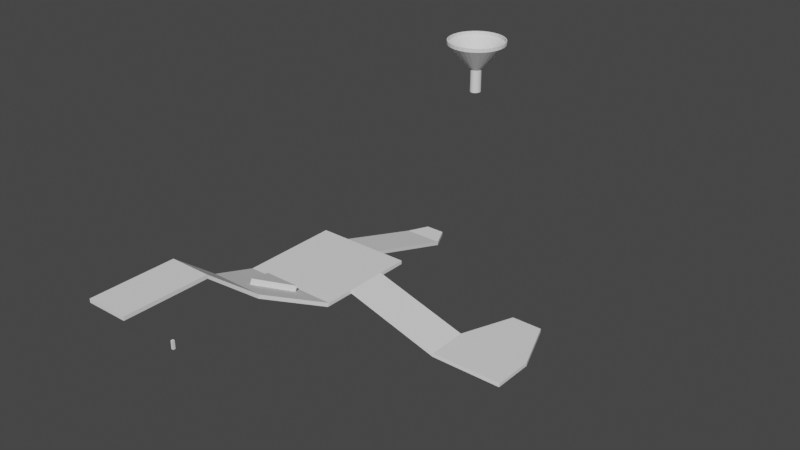 # Source: course.blend  (saved by Blender 3.3.6; exported with 4.5.12 LTS)
import bpy
from mathutils import Matrix  # noqa: F401  (used for matrix-valued properties, if any)

bpy.ops.wm.read_factory_settings(use_empty=True)
scene = bpy.context.scene
scene.name = 'Scene'

# ---- collections
col_collection = bpy.data.collections.new('Collection'); scene.collection.children.link(col_collection)
col_collection_2 = bpy.data.collections.new('Collection 2'); scene.collection.children.link(col_collection_2)

# ---- world
world_world = bpy.data.worlds.new('World'); scene.world = world_world
world_world.use_nodes = True; world_world.node_tree.nodes.clear()
_N = world_world.node_tree.nodes; _L = world_world.node_tree.links
n0 = _N.new('ShaderNodeOutputWorld'); n0.name = 'World Output'; n0.location = (300, 300)
n1 = _N.new('ShaderNodeBackground'); n1.name = 'Background'; n1.location = (10, 300)
n1.inputs[0].default_value = (0.05088, 0.05088, 0.05088, 1.0)
_L.new(n1.outputs[0], n0.inputs[0])
n0.is_active_output = True
world_world.color = (0.05088, 0.05088, 0.05088)
world_world.use_sun_shadow = False
world_world.sun_shadow_jitter_overblur = 0.0

# ---- meshes
me_cube_001 = bpy.data.meshes.new('Cube.001')
me_cube_001.from_pydata([(-1.627, -3.879, 21.47), (-1.627, -3.879, 23.47), (1.775, -3.879, 21.47), (1.775, -3.879, 23.47), (-2.188, -1.329, 0.9367), (2.337, -1.329, 0.9367), (-3.926, 2.062, -14.88), (4.074, 2.062, -14.88), (-2.188, -1.245, 2.749), (2.337, -1.245, 2.749), (-3.926, 2.147, -13.06), (4.074, 2.147, -13.06), (-3.926, 7.609, -14.89), (-3.926, 7.609, -12.89), (4.074, 7.609, -14.89), (4.074, 7.609, -12.89)], [], [(0, 1, 8, 4), (9, 5, 7, 11), (3, 2, 5, 9), (2, 0, 4, 5), (1, 3, 9, 8), (6, 10, 13, 12), (5, 4, 6, 7), (10, 11, 15, 13), (4, 8, 10, 6), (9, 11, 10, 8), (7, 6, 12, 14), (13, 15, 14, 12), (7, 14, 15, 11)])
_uv = me_cube_001.uv_layers.new(name='UVMap')
_uv.uv.foreach_set('vector', [0.375, 0.25, 0.625, 0.25, 0.625, 0.25, 0.375, 0.25, 0.625, 0.5, 0.375, 0.5, 0.375, 0.5, 0.625, 0.5, 0.625, 0.5, 0.375, 0.5, 0.375, 0.5, 0.625, 0.5, 0.375, 0.5, 0.125, 0.5, 0.125, 0.5, 0.375, 0.5, 0.875, 0.5, 0.625, 0.5, 0.625, 0.5, 0.875, 0.5, 0.375, 0.25, 0.625, 0.25, 0.625, 0.25, 0.375, 0.25, 0.375, 0.5, 0.125, 0.5, 0.125, 0.5, 0.375, 0.5, 0.875, 0.5, 0.625, 0.5, 0.625, 0.5, 0.875, 0.5, 0.375, 0.25, 0.625, 0.25, 0.625, 0.25, 0.375, 0.25, 0.625, 0.5, 0.625, 0.5, 0.875, 0.5, 0.625, 0.25, 0.375, 0.5, 0.125, 0.5, 0.125, 0.5, 0.375, 0.5, 0.625, 0.25, 0.625, 0.5, 0.375, 0.5, 0.375, 0.25, 0.375, 0.5, 0.375, 0.5, 0.625, 0.5, 0.625, 0.5])
me_cube_001.update()
me_cube_004 = bpy.data.meshes.new('Cube.004')
me_cube_004.from_pydata([(-0.03553, -0.8047, 2.338), (0.03553, -0.8047, 2.338), (-1.159, 0.6963, -4.661), (1.159, 0.6963, -4.661), (0.03553, -0.6963, 4.661), (-0.03553, -0.6963, 4.661), (-1.159, 0.8047, -2.338), (1.159, 0.8047, -2.338)], [], [(2, 0, 5, 6), (4, 7, 6, 5), (3, 2, 6, 7), (1, 3, 7, 4), (0, 1, 4, 5)])
_uv = me_cube_004.uv_layers.new(name='UVMap')
_uv.uv.foreach_set('vector', [0.868, 0.5, 0.8592, 0.5, 0.8592, 0.5, 0.868, 0.5, 0.6408, 0.5, 0.632, 0.5, 0.868, 0.5, 0.8592, 0.5, 0.632, 0.5, 0.868, 0.5, 0.868, 0.5, 0.632, 0.5, 0.6408, 0.5, 0.632, 0.5, 0.632, 0.5, 0.6408, 0.5, 0.8592, 0.5, 0.6408, 0.5, 0.6408, 0.5, 0.8592, 0.5])
me_cube_004.update()
me_cube_005 = bpy.data.meshes.new('Cube.005')
me_cube_005.from_pydata([(-1.6, -2.564, 6.692), (-1.6, -2.564, 8.692), (1.6, -2.564, 6.692), (1.6, -2.564, 8.692), (1.6, 2.564, -6.692), (1.6, 2.564, -8.692), (-1.6, 2.564, -6.692), (-1.6, 2.564, -8.692), (0.7928, 3.674, -6.692), (0.7928, 3.674, -8.692), (-0.7928, 3.674, -6.692), (-0.7928, 3.674, -8.692)], [], [(2, 0, 7, 5), (3, 2, 5, 4), (0, 1, 6, 7), (1, 3, 4, 6), (7, 6, 10, 11), (9, 11, 10, 8), (6, 4, 8, 10), (5, 7, 11, 9), (4, 5, 9, 8)])
_uv = me_cube_005.uv_layers.new(name='UVMap')
_uv.uv.foreach_set('vector', [0.375, 0.5, 0.125, 0.5, 0.125, 0.5, 0.375, 0.5, 0.625, 0.5, 0.375, 0.5, 0.375, 0.5, 0.625, 0.5, 0.375, 0.25, 0.625, 0.25, 0.625, 0.25, 0.375, 0.25, 0.875, 0.5, 0.625, 0.5, 0.625, 0.5, 0.875, 0.5, 0.375, 0.25, 0.625, 0.25, 0.625, 0.25, 0.375, 0.25, 0.375, 0.5, 0.125, 0.5, 0.625, 0.25, 0.625, 0.5, 0.875, 0.5, 0.625, 0.5, 0.625, 0.5, 0.875, 0.5, 0.375, 0.5, 0.125, 0.5, 0.125, 0.5, 0.375, 0.5, 0.625, 0.5, 0.375, 0.5, 0.375, 0.5, 0.625, 0.5])
me_cube_005.update()
me_cube_006 = bpy.data.meshes.new('Cube.006')
me_cube_006.from_pydata([(-3.846, -1.118, 6.746), (-3.846, -1.084, 8.559), (-3.846, 1.101, 6.732), (-3.846, 1.101, 8.732), (3.846, -1.084, -6.826), (3.846, -1.118, -8.638), (3.846, 1.101, -6.653), (3.846, 1.101, -8.653), (9.615, -1.084, -6.826), (9.615, -1.118, -8.638), (9.615, 1.101, -6.653), (9.615, 1.101, -8.653), (5.499, 3.953, -6.653), (5.499, 3.953, -8.653), (7.963, 3.953, -6.653), (7.963, 3.953, -8.653)], [], [(3, 1, 4, 6), (5, 7, 11, 9), (2, 3, 6, 7), (1, 0, 5, 4), (0, 2, 7, 5), (8, 9, 11, 10), (4, 5, 9, 8), (6, 4, 8, 10), (6, 10, 14, 12), (13, 12, 14, 15), (10, 11, 15, 14), (7, 6, 12, 13), (11, 7, 13, 15)])
_uv = me_cube_006.uv_layers.new(name='UVMap')
_uv.uv.foreach_set('vector', [0.625, 0.5, 0.625, 0.5, 0.625, 0.5, 0.625, 0.5, 0.375, 0.5, 0.375, 0.5, 0.375, 0.5, 0.375, 0.5, 0.375, 0.5, 0.625, 0.5, 0.625, 0.5, 0.375, 0.5, 0.625, 0.5, 0.375, 0.5, 0.375, 0.5, 0.625, 0.5, 0.375, 0.5, 0.375, 0.5, 0.375, 0.5, 0.375, 0.5, 0.625, 0.5, 0.375, 0.5, 0.375, 0.5, 0.625, 0.5, 0.625, 0.5, 0.375, 0.5, 0.375, 0.5, 0.625, 0.5, 0.625, 0.5, 0.625, 0.5, 0.625, 0.5, 0.625, 0.5, 0.625, 0.5, 0.625, 0.5, 0.625, 0.5, 0.625, 0.5, 0.375, 0.5, 0.625, 0.5, 0.625, 0.5, 0.375, 0.5, 0.625, 0.5, 0.375, 0.5, 0.375, 0.5, 0.625, 0.5, 0.375, 0.5, 0.625, 0.5, 0.625, 0.5, 0.375, 0.5, 0.375, 0.5, 0.375, 0.5, 0.375, 0.5, 0.375, 0.5])
me_cube_006.update()
me_cube_007 = bpy.data.meshes.new('Cube.007')
me_cube_007.from_pydata([(-1.701, -2.269, -1.0), (-1.701, -2.269, 1.0), (-1.701, 2.269, -1.0), (-1.701, 2.269, 1.0), (1.701, -2.269, -1.0), (1.701, -2.269, 1.0), (1.701, 2.269, -1.0), (1.701, 2.269, 1.0)], [], [(0, 1, 3, 2), (6, 7, 5, 4), (4, 5, 1, 0), (2, 6, 4, 0), (7, 3, 1, 5)])
_uv = me_cube_007.uv_layers.new(name='UVMap')
_uv.uv.foreach_set('vector', [0.375, 0.0, 0.625, 0.0, 0.625, 0.25, 0.375, 0.25, 0.375, 0.5, 0.625, 0.5, 0.625, 0.75, 0.375, 0.75, 0.375, 0.75, 0.625, 0.75, 0.625, 1.0, 0.375, 1.0, 0.125, 0.5, 0.375, 0.5, 0.375, 0.75, 0.125, 0.75, 0.625, 0.5, 0.875, 0.5, 0.875, 0.75, 0.625, 0.75])
me_cube_007.update()
me_cube_009 = bpy.data.meshes.new('Cube.009')
me_cube_009.from_pydata([(-2.682e-08, 1.624, 19.68), (-2.682e-08, 1.624, 21.63), (0.4752, 1.593, 19.68), (0.4752, 1.593, 21.63), (0.9321, 1.5, 19.68), (0.9321, 1.5, 21.63), (1.353, 1.35, 19.68), (1.353, 1.35, 21.63), (1.722, 1.148, 19.68), (1.722, 1.148, 21.63), (2.025, 0.9021, 19.68), (2.025, 0.9021, 21.63), (2.25, 0.6214, 19.68), (2.25, 0.6214, 21.63), (2.389, 0.3168, 19.68), (2.389, 0.3168, 21.63), (2.436, 1.192e-06, 19.68), (2.436, 1.192e-06, 21.63), (2.389, -0.3168, 19.68), (2.389, -0.3168, 21.63), (2.25, -0.6214, 19.68), (2.25, -0.6214, 21.63), (2.025, -0.9021, 19.68), (2.025, -0.9021, 21.63), (1.722, -1.148, 19.68), (1.722, -1.148, 21.63), (1.353, -1.35, 19.68), (1.353, -1.35, 21.63), (0.9321, -1.5, 19.68), (0.9321, -1.5, 21.63), (0.4752, -1.593, 19.68), (0.4752, -1.593, 21.63), (-2.682e-08, -1.624, 19.68), (-2.682e-08, -1.624, 21.63), (-0.4752, -1.593, 19.68), (-0.4752, -1.593, 21.63), (-0.9321, -1.5, 19.68), (-0.9321, -1.5, 21.63), (-1.353, -1.35, 19.68), (-1.353, -1.35, 21.63), (-1.722, -1.148, 19.68), (-1.722, -1.148, 21.63), (-2.025, -0.9021, 19.68), (-2.025, -0.9021, 21.63), (-2.25, -0.6214, 19.68), (-2.25, -0.6214, 21.63), (-2.389, -0.3168, 19.68), (-2.389, -0.3168, 21.63), (-2.436, 1.192e-06, 19.68), (-2.436, 1.192e-06, 21.63), (-2.389, 0.3168, 19.68), (-2.389, 0.3168, 21.63), (-2.25, 0.6214, 19.68), (-2.25, 0.6214, 21.63), (-2.025, 0.9021, 19.68), (-2.025, 0.9021, 21.63), (-1.722, 1.148, 19.68), (-1.722, 1.148, 21.63), (-1.353, 1.35, 19.68), (-1.353, 1.35, 21.63), (-0.9321, 1.5, 19.68), (-0.9321, 1.5, 21.63), (-0.4752, 1.593, 19.68), (-0.4752, 1.593, 21.63), (-1.219e-07, 0.2634, 4.779), (0.07709, 0.2584, 4.779), (0.1512, 0.2434, 4.779), (0.2195, 0.219, 4.779), (0.2794, 0.1863, 4.779), (0.3285, 0.1463, 4.779), (0.3651, 0.1008, 4.779), (0.3875, 0.05139, 4.779), (0.3951, -1.868e-06, 4.779), (0.3875, -0.05139, 4.779), (0.3651, -0.1008, 4.779), (0.3285, -0.1464, 4.779), (0.2794, -0.1863, 4.779), (0.2195, -0.219, 4.779), (0.1512, -0.2434, 4.779), (0.07709, -0.2584, 4.779), (-1.219e-07, -0.2634, 4.779), (-0.07709, -0.2584, 4.779), (-0.1512, -0.2434, 4.779), (-0.2195, -0.219, 4.779), (-0.2794, -0.1863, 4.779), (-0.3285, -0.1464, 4.779), (-0.3651, -0.1008, 4.779), (-0.3875, -0.05139, 4.779), (-0.3951, -1.868e-06, 4.779), (-0.3875, 0.05139, 4.779), (-0.3651, 0.1008, 4.779), (-0.3285, 0.1463, 4.779), (-0.2794, 0.1863, 4.779), (-0.2195, 0.219, 4.779), (-0.1512, 0.2434, 4.779), (-0.07709, 0.2584, 4.779), (3.057e-07, 0.2634, -8.393), (0.07709, 0.2584, -8.393), (0.1512, 0.2434, -8.393), (0.2195, 0.219, -8.393), (0.2794, 0.1863, -8.393), (0.3285, 0.1463, -8.393), (0.3651, 0.1008, -8.393), (0.3875, 0.05139, -8.393), (0.3951, -1.868e-06, -8.393), (0.3875, -0.05139, -8.393), (0.3651, -0.1008, -8.393), (0.3285, -0.1464, -8.393), (0.2794, -0.1863, -8.393), (0.2195, -0.219, -8.393), (0.1512, -0.2434, -8.393), (0.07709, -0.2584, -8.393), (3.057e-07, -0.2634, -8.393), (-0.07709, -0.2584, -8.393), (-0.1512, -0.2434, -8.393), (-0.2195, -0.219, -8.393), (-0.2794, -0.1863, -8.393), (-0.3285, -0.1464, -8.393), (-0.3651, -0.1008, -8.393), (-0.3875, -0.05139, -8.393), (-0.3951, -1.868e-06, -8.393), (-0.3875, 0.05139, -8.393), (-0.3651, 0.1008, -8.393), (-0.3285, 0.1463, -8.393), (-0.2794, 0.1863, -8.393), (-0.2195, 0.219, -8.393), (-0.1512, 0.2434, -8.393), (-0.07709, 0.2584, -8.393)], [], [(0, 1, 3, 2), (2, 3, 5, 4), (4, 5, 7, 6), (6, 7, 9, 8), (8, 9, 11, 10), (10, 11, 13, 12), (12, 13, 15, 14), (14, 15, 17, 16), (16, 17, 19, 18), (18, 19, 21, 20), (20, 21, 23, 22), (22, 23, 25, 24), (24, 25, 27, 26), (26, 27, 29, 28), (28, 29, 31, 30), (30, 31, 33, 32), (32, 33, 35, 34), (34, 35, 37, 36), (36, 37, 39, 38), (38, 39, 41, 40), (40, 41, 43, 42), (42, 43, 45, 44), (44, 45, 47, 46), (46, 47, 49, 48), (48, 49, 51, 50), (50, 51, 53, 52), (52, 53, 55, 54), (54, 55, 57, 56), (56, 57, 59, 58), (58, 59, 61, 60), (66, 67, 99, 98), (60, 61, 63, 62), (62, 63, 1, 0), (4, 6, 67, 66), (22, 24, 76, 75), (40, 42, 85, 84), (58, 60, 94, 93), (14, 16, 72, 71), (32, 34, 81, 80), (50, 52, 90, 89), (6, 8, 68, 67), (24, 26, 77, 76), (42, 44, 86, 85), (60, 62, 95, 94), (16, 18, 73, 72), (34, 36, 82, 81), (52, 54, 91, 90), (8, 10, 69, 68), (26, 28, 78, 77), (44, 46, 87, 86), (0, 2, 65, 64), (62, 0, 64, 95), (18, 20, 74, 73), (36, 38, 83, 82), (54, 56, 92, 91), (10, 12, 70, 69), (28, 30, 79, 78), (46, 48, 88, 87), (2, 4, 66, 65), (20, 22, 75, 74), (38, 40, 84, 83), (56, 58, 93, 92), (12, 14, 71, 70), (30, 32, 80, 79), (48, 50, 89, 88), (93, 94, 126, 125), (80, 81, 113, 112), (67, 68, 100, 99), (94, 95, 127, 126), (81, 82, 114, 113), (68, 69, 101, 100), (95, 64, 96, 127), (82, 83, 115, 114), (69, 70, 102, 101), (83, 84, 116, 115), (70, 71, 103, 102), (84, 85, 117, 116), (71, 72, 104, 103), (85, 86, 118, 117), (72, 73, 105, 104), (86, 87, 119, 118), (73, 74, 106, 105), (87, 88, 120, 119), (74, 75, 107, 106), (88, 89, 121, 120), (75, 76, 108, 107), (89, 90, 122, 121), (76, 77, 109, 108), (90, 91, 123, 122), (77, 78, 110, 109), (64, 65, 97, 96), (91, 92, 124, 123), (78, 79, 111, 110), (65, 66, 98, 97), (92, 93, 125, 124), (79, 80, 112, 111)])
_uv = me_cube_009.uv_layers.new(name='UVMap')
_uv.uv.foreach_set('vector', [1.0, 0.5, 1.0, 1.0, 0.9688, 1.0, 0.9688, 0.5, 0.9688, 0.5, 0.9688, 1.0, 0.9375, 1.0, 0.9375, 0.5, 0.9375, 0.5, 0.9375, 1.0, 0.9062, 1.0, 0.9062, 0.5, 0.9062, 0.5, 0.9062, 1.0, 0.875, 1.0, 0.875, 0.5, 0.875, 0.5, 0.875, 1.0, 0.8438, 1.0, 0.8438, 0.5, 0.8438, 0.5, 0.8438, 1.0, 0.8125, 1.0, 0.8125, 0.5, 0.8125, 0.5, 0.8125, 1.0, 0.7812, 1.0, 0.7812, 0.5, 0.7812, 0.5, 0.7812, 1.0, 0.75, 1.0, 0.75, 0.5, 0.75, 0.5, 0.75, 1.0, 0.7188, 1.0, 0.7188, 0.5, 0.7188, 0.5, 0.7188, 1.0, 0.6875, 1.0, 0.6875, 0.5, 0.6875, 0.5, 0.6875, 1.0, 0.6562, 1.0, 0.6562, 0.5, 0.6562, 0.5, 0.6562, 1.0, 0.625, 1.0, 0.625, 0.5, 0.625, 0.5, 0.625, 1.0, 0.5938, 1.0, 0.5938, 0.5, 0.5938, 0.5, 0.5938, 1.0, 0.5625, 1.0, 0.5625, 0.5, 0.5625, 0.5, 0.5625, 1.0, 0.5312, 1.0, 0.5312, 0.5, 0.5312, 0.5, 0.5312, 1.0, 0.5, 1.0, 0.5, 0.5, 0.5, 0.5, 0.5, 1.0, 0.4688, 1.0, 0.4688, 0.5, 0.4688, 0.5, 0.4688, 1.0, 0.4375, 1.0, 0.4375, 0.5, 0.4375, 0.5, 0.4375, 1.0, 0.4062, 1.0, 0.4062, 0.5, 0.4062, 0.5, 0.4062, 1.0, 0.375, 1.0, 0.375, 0.5, 0.375, 0.5, 0.375, 1.0, 0.3438, 1.0, 0.3438, 0.5, 0.3438, 0.5, 0.3438, 1.0, 0.3125, 1.0, 0.3125, 0.5, 0.3125, 0.5, 0.3125, 1.0, 0.2812, 1.0, 0.2812, 0.5, 0.2812, 0.5, 0.2812, 1.0, 0.25, 1.0, 0.25, 0.5, 0.25, 0.5, 0.25, 1.0, 0.2188, 1.0, 0.2188, 0.5, 0.2188, 0.5, 0.2188, 1.0, 0.1875, 1.0, 0.1875, 0.5, 0.1875, 0.5, 0.1875, 1.0, 0.1562, 1.0, 0.1562, 0.5, 0.1562, 0.5, 0.1562, 1.0, 0.125, 1.0, 0.125, 0.5, 0.125, 0.5, 0.125, 1.0, 0.09375, 1.0, 0.09375, 0.5, 0.09375, 0.5, 0.09375, 1.0, 0.0625, 1.0, 0.0625, 0.5, 0.9375, 0.5, 0.9062, 0.5, 0.9062, 0.5, 0.9375, 0.5, 0.0625, 0.5, 0.0625, 1.0, 0.03125, 1.0, 0.03125, 0.5, 0.03125, 0.5, 0.03125, 1.0, 0.0, 1.0, 0.0, 0.5, 0.9375, 0.5, 0.9062, 0.5, 0.9062, 0.5, 0.9375, 0.5, 0.6562, 0.5, 0.625, 0.5, 0.625, 0.5, 0.6562, 0.5, 0.375, 0.5, 0.3438, 0.5, 0.3438, 0.5, 0.375, 0.5, 0.09375, 0.5, 0.0625, 0.5, 0.0625, 0.5, 0.09375, 0.5, 0.7812, 0.5, 0.75, 0.5, 0.75, 0.5, 0.7812, 0.5, 0.5, 0.5, 0.4688, 0.5, 0.4688, 0.5, 0.5, 0.5, 0.2188, 0.5, 0.1875, 0.5, 0.1875, 0.5, 0.2188, 0.5, 0.9062, 0.5, 0.875, 0.5, 0.875, 0.5, 0.9062, 0.5, 0.625, 0.5, 0.5938, 0.5, 0.5938, 0.5, 0.625, 0.5, 0.3438, 0.5, 0.3125, 0.5, 0.3125, 0.5, 0.3438, 0.5, 0.0625, 0.5, 0.03125, 0.5, 0.03125, 0.5, 0.0625, 0.5, 0.75, 0.5, 0.7188, 0.5, 0.7188, 0.5, 0.75, 0.5, 0.4688, 0.5, 0.4375, 0.5, 0.4375, 0.5, 0.4688, 0.5, 0.1875, 0.5, 0.1562, 0.5, 0.1562, 0.5, 0.1875, 0.5, 0.875, 0.5, 0.8438, 0.5, 0.8438, 0.5, 0.875, 0.5, 0.5938, 0.5, 0.5625, 0.5, 0.5625, 0.5, 0.5938, 0.5, 0.3125, 0.5, 0.2812, 0.5, 0.2812, 0.5, 0.3125, 0.5, 1.0, 0.5, 0.9688, 0.5, 0.9688, 0.5, 1.0, 0.5, 0.03125, 0.5, 0.0, 0.5, 0.0, 0.5, 0.03125, 0.5, 0.7188, 0.5, 0.6875, 0.5, 0.6875, 0.5, 0.7188, 0.5, 0.4375, 0.5, 0.4062, 0.5, 0.4062, 0.5, 0.4375, 0.5, 0.1562, 0.5, 0.125, 0.5, 0.125, 0.5, 0.1562, 0.5, 0.8438, 0.5, 0.8125, 0.5, 0.8125, 0.5, 0.8438, 0.5, 0.5625, 0.5, 0.5312, 0.5, 0.5312, 0.5, 0.5625, 0.5, 0.2812, 0.5, 0.25, 0.5, 0.25, 0.5, 0.2812, 0.5, 0.9688, 0.5, 0.9375, 0.5, 0.9375, 0.5, 0.9688, 0.5, 0.6875, 0.5, 0.6562, 0.5, 0.6562, 0.5, 0.6875, 0.5, 0.4062, 0.5, 0.375, 0.5, 0.375, 0.5, 0.4062, 0.5, 0.125, 0.5, 0.09375, 0.5, 0.09375, 0.5, 0.125, 0.5, 0.8125, 0.5, 0.7812, 0.5, 0.7812, 0.5, 0.8125, 0.5, 0.5312, 0.5, 0.5, 0.5, 0.5, 0.5, 0.5312, 0.5, 0.25, 0.5, 0.2188, 0.5, 0.2188, 0.5, 0.25, 0.5, 0.09375, 0.5, 0.0625, 0.5, 0.0625, 0.5, 0.09375, 0.5, 0.5, 0.5, 0.4688, 0.5, 0.4688, 0.5, 0.5, 0.5, 0.9062, 0.5, 0.875, 0.5, 0.875, 0.5, 0.9062, 0.5, 0.0625, 0.5, 0.03125, 0.5, 0.03125, 0.5, 0.0625, 0.5, 0.4688, 0.5, 0.4375, 0.5, 0.4375, 0.5, 0.4688, 0.5, 0.875, 0.5, 0.8438, 0.5, 0.8438, 0.5, 0.875, 0.5, 0.03125, 0.5, 0.0, 0.5, 0.0, 0.5, 0.03125, 0.5, 0.4375, 0.5, 0.4062, 0.5, 0.4062, 0.5, 0.4375, 0.5, 0.8438, 0.5, 0.8125, 0.5, 0.8125, 0.5, 0.8438, 0.5, 0.4062, 0.5, 0.375, 0.5, 0.375, 0.5, 0.4062, 0.5, 0.8125, 0.5, 0.7812, 0.5, 0.7812, 0.5, 0.8125, 0.5, 0.375, 0.5, 0.3438, 0.5, 0.3438, 0.5, 0.375, 0.5, 0.7812, 0.5, 0.75, 0.5, 0.75, 0.5, 0.7812, 0.5, 0.3438, 0.5, 0.3125, 0.5, 0.3125, 0.5, 0.3438, 0.5, 0.75, 0.5, 0.7188, 0.5, 0.7188, 0.5, 0.75, 0.5, 0.3125, 0.5, 0.2812, 0.5, 0.2812, 0.5, 0.3125, 0.5, 0.7188, 0.5, 0.6875, 0.5, 0.6875, 0.5, 0.7188, 0.5, 0.2812, 0.5, 0.25, 0.5, 0.25, 0.5, 0.2812, 0.5, 0.6875, 0.5, 0.6562, 0.5, 0.6562, 0.5, 0.6875, 0.5, 0.25, 0.5, 0.2188, 0.5, 0.2188, 0.5, 0.25, 0.5, 0.6562, 0.5, 0.625, 0.5, 0.625, 0.5, 0.6562, 0.5, 0.2188, 0.5, 0.1875, 0.5, 0.1875, 0.5, 0.2188, 0.5, 0.625, 0.5, 0.5938, 0.5, 0.5938, 0.5, 0.625, 0.5, 0.1875, 0.5, 0.1562, 0.5, 0.1562, 0.5, 0.1875, 0.5, 0.5938, 0.5, 0.5625, 0.5, 0.5625, 0.5, 0.5938, 0.5, 1.0, 0.5, 0.9688, 0.5, 0.9688, 0.5, 1.0, 0.5, 0.1562, 0.5, 0.125, 0.5, 0.125, 0.5, 0.1562, 0.5, 0.5625, 0.5, 0.5312, 0.5, 0.5312, 0.5, 0.5625, 0.5, 0.9688, 0.5, 0.9375, 0.5, 0.9375, 0.5, 0.9688, 0.5, 0.125, 0.5, 0.09375, 0.5, 0.09375, 0.5, 0.125, 0.5, 0.5312, 0.5, 0.5, 0.5, 0.5, 0.5, 0.5312, 0.5])
me_cube_009.update()
me_cube_002 = bpy.data.meshes.new('Cube.002')
me_cube_002.from_pydata([(-1.0, -1.0, -1.0), (-1.0, -1.0, 1.0), (-1.0, 1.0, -1.0), (-1.0, 1.0, 1.0), (1.0, -1.0, -1.0), (1.0, -1.0, 1.0), (1.0, 1.0, -1.0), (1.0, 1.0, 1.0)], [], [(0, 1, 3, 2), (2, 3, 7, 6), (6, 7, 5, 4), (4, 5, 1, 0), (2, 6, 4, 0), (7, 3, 1, 5)])
_uv = me_cube_002.uv_layers.new(name='UVMap')
_uv.uv.foreach_set('vector', [0.375, 0.0, 0.625, 0.0, 0.625, 0.25, 0.375, 0.25, 0.375, 0.25, 0.625, 0.25, 0.625, 0.5, 0.375, 0.5, 0.375, 0.5, 0.625, 0.5, 0.625, 0.75, 0.375, 0.75, 0.375, 0.75, 0.625, 0.75, 0.625, 1.0, 0.375, 1.0, 0.125, 0.5, 0.375, 0.5, 0.375, 0.75, 0.125, 0.75, 0.625, 0.5, 0.875, 0.5, 0.875, 0.75, 0.625, 0.75])
me_cube_002.update()

# ---- objects
ob_ramp = bpy.data.objects.new('Ramp', me_cube_001)
ob_divider = bpy.data.objects.new('Divider', me_cube_004)
ob_pathstraight = bpy.data.objects.new('PathStraight', me_cube_005)
ob_path_right = bpy.data.objects.new('Path Right', me_cube_006)
ob_start = bpy.data.objects.new('Start', me_cube_007)
ob_pathstraightplinkostart = bpy.data.objects.new('PathStraightPlinkoStart', me_cube_009)
ob_ref = bpy.data.objects.new('Ref', me_cube_002)

# ---- transforms, parenting, visibility, modifiers, constraints
ob_ramp.location = (-0.1927, 20.52, 5.417)
ob_ramp.scale = (2.6, 3.9, 0.39)
ob_divider.location = (0.0, 22.92, 3.658)
ob_divider.scale = (3.402, 5.103, 0.5103)
ob_pathstraight.location = (0.0, 60.19, -3.0)
ob_pathstraight.scale = (2.6, 3.9, 0.39)
ob_path_right.location = (20.4, 39.46, -3.016)
ob_path_right.scale = (2.6, 3.9, 0.39)
ob_start.location = (-1.043e-07, -3.461, 14.18)
ob_start.scale = (2.6, 3.9, 0.39)
ob_pathstraightplinkostart.location = (1.589e-07, 88.16, 26.56)
ob_pathstraightplinkostart.scale = (2.6, 3.9, 0.39)
_m = ob_pathstraightplinkostart.modifiers.new('Solidify', 'SOLIDIFY')
_m.thickness = -0.06
ob_ref.location = (0.0, 0.0, 1.208)
ob_ref.scale = (0.25, 0.25, 0.9)

# ---- collection membership
col_collection.objects.link(ob_ramp)
col_collection.objects.link(ob_divider)
col_collection.objects.link(ob_pathstraight)
col_collection.objects.link(ob_path_right)
col_collection.objects.link(ob_start)
col_collection.objects.link(ob_pathstraightplinkostart)
col_collection_2.objects.link(ob_ref)

# ---- scene / render settings (as saved in the file)
scene.frame_start = 1; scene.frame_end = 250; scene.frame_set(0)
scene.render.engine = 'BLENDER_EEVEE_NEXT'
scene.cycles.sampling_pattern = 'TABULATED_SOBOL'
scene.cycles.use_light_tree = False
scene.view_settings.view_transform = 'Filmic'
bpy.context.view_layer.update()

# ---- added for rendering (the .blend has no active camera and no usable light): camera, sun
cam_auto = bpy.data.cameras.new('AutoCamera')
cam_auto.lens = 50.0
cam_auto.sensor_width = 36.0
cam_auto.clip_end = 2072.03
ob_auto_camera = bpy.data.objects.new('AutoCamera', cam_auto)
scene.collection.objects.link(ob_auto_camera)
ob_auto_camera.location = (135.565, -100.468, 108.756)
ob_auto_camera.rotation_euler = (1.09748, -7.21219e-08, 0.694738)
scene.camera = ob_auto_camera
light_auto_sun = bpy.data.lights.new('AutoSun', 'SUN')
light_auto_sun.energy = 3.0
light_auto_sun.angle = 0.0523599
ob_auto_sun = bpy.data.objects.new('AutoSun', light_auto_sun)
scene.collection.objects.link(ob_auto_sun)
ob_auto_sun.rotation_euler = (0.872665, 0.174533, 0.523599)
bpy.context.view_layer.update()
